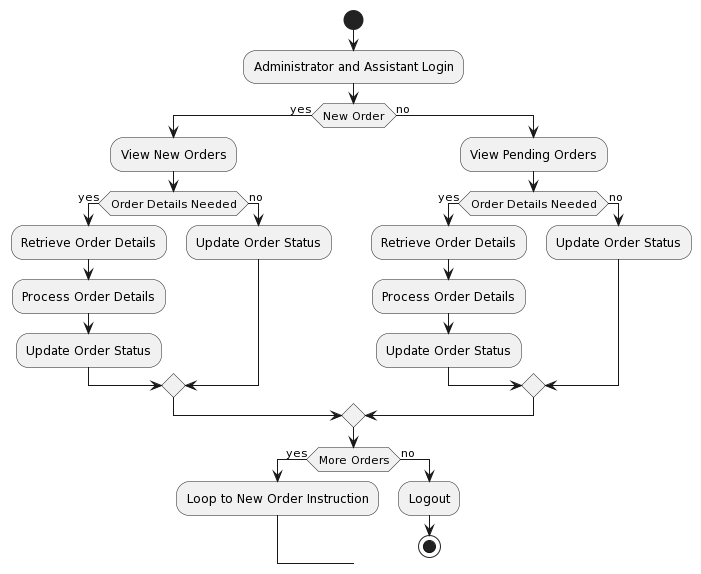

The diagram above was rendered by PlantUML. Its source (embedded in the PNG):
@startuml
start

:Administrator and Assistant Login;
if (New Order) then (yes)
  :View New Orders;
  if (Order Details Needed) then (yes)
    :Retrieve Order Details;
    :Process Order Details;
    :Update Order Status;
  else (no)
    :Update Order Status;
  endif
else (no)
  :View Pending Orders;
  if (Order Details Needed) then (yes)
    :Retrieve Order Details;
    :Process Order Details;
    :Update Order Status;
  else (no)
    :Update Order Status;
  endif
endif
if (More Orders) then (yes)
  -Loop to New Order Instruction
else (no)
  :Logout;
  stop
endif
@enduml